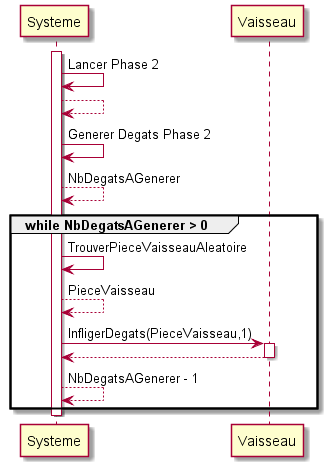

The diagram above was rendered by PlantUML. Its source (embedded in the PNG):
@startuml
Participant Systeme as S
Participant Vaisseau as V
S ++
S -> S : Lancer Phase 2
S --> S
S -> S : Generer Degats Phase 2
S --> S : NbDegatsAGenerer
group while NbDegatsAGenerer > 0
  S -> S : TrouverPieceVaisseauAleatoire
  S --> S : PieceVaisseau
  S -> V ++: InfligerDegats(PieceVaisseau,1)
  V --> S
  V --
  S --> S : NbDegatsAGenerer - 1
end
S --

@enduml